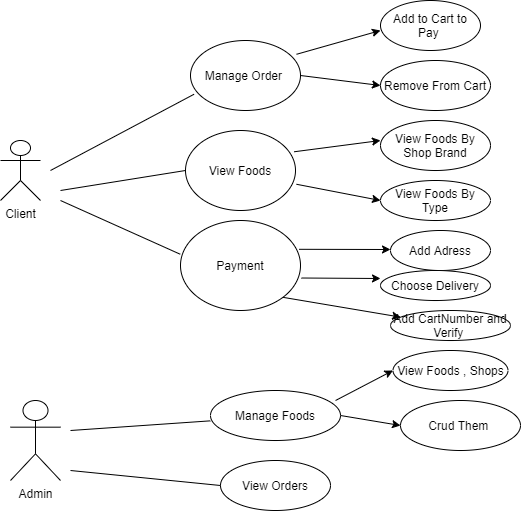

The diagram above was exported from draw.io. Its source (the exported page's mxGraphModel, read from the mxfile embedded in the PNG):
<mxGraphModel dx="1210" dy="536" grid="1" gridSize="10" guides="1" tooltips="1" connect="1" arrows="1" fold="1" page="1" pageScale="1" pageWidth="850" pageHeight="1100" math="0" shadow="0">
  <root>
    <mxCell id="0" />
    <mxCell id="1" parent="0" />
    <mxCell id="vfHUT7qv5Iy9oMHvUvqP-1" value="Client" style="shape=umlActor;verticalLabelPosition=bottom;verticalAlign=top;html=1;" parent="1" vertex="1">
      <mxGeometry x="80" y="140" width="40" height="60" as="geometry" />
    </mxCell>
    <mxCell id="vfHUT7qv5Iy9oMHvUvqP-2" value="Manage Order&amp;nbsp;" style="ellipse;whiteSpace=wrap;html=1;" parent="1" vertex="1">
      <mxGeometry x="270" y="40" width="110" height="70" as="geometry" />
    </mxCell>
    <mxCell id="vfHUT7qv5Iy9oMHvUvqP-3" value="View Foods" style="ellipse;whiteSpace=wrap;html=1;" parent="1" vertex="1">
      <mxGeometry x="265" y="130" width="110" height="80" as="geometry" />
    </mxCell>
    <mxCell id="vfHUT7qv5Iy9oMHvUvqP-4" value="Payment" style="ellipse;whiteSpace=wrap;html=1;" parent="1" vertex="1">
      <mxGeometry x="260" y="220" width="120" height="90" as="geometry" />
    </mxCell>
    <mxCell id="vfHUT7qv5Iy9oMHvUvqP-9" value="" style="endArrow=none;html=1;rounded=0;entryX=0.032;entryY=0.768;entryDx=0;entryDy=0;entryPerimeter=0;" parent="1" target="vfHUT7qv5Iy9oMHvUvqP-2" edge="1">
      <mxGeometry relative="1" as="geometry">
        <mxPoint x="130" y="170" as="sourcePoint" />
        <mxPoint x="290" y="170" as="targetPoint" />
      </mxGeometry>
    </mxCell>
    <mxCell id="vfHUT7qv5Iy9oMHvUvqP-12" value="" style="endArrow=none;html=1;rounded=0;entryX=0;entryY=0.5;entryDx=0;entryDy=0;" parent="1" target="vfHUT7qv5Iy9oMHvUvqP-3" edge="1">
      <mxGeometry relative="1" as="geometry">
        <mxPoint x="140" y="190" as="sourcePoint" />
        <mxPoint x="265" y="180" as="targetPoint" />
      </mxGeometry>
    </mxCell>
    <mxCell id="vfHUT7qv5Iy9oMHvUvqP-13" value="" style="endArrow=none;html=1;rounded=0;entryX=-0.002;entryY=0.375;entryDx=0;entryDy=0;entryPerimeter=0;" parent="1" target="vfHUT7qv5Iy9oMHvUvqP-4" edge="1">
      <mxGeometry relative="1" as="geometry">
        <mxPoint x="140" y="200" as="sourcePoint" />
        <mxPoint x="250" y="270" as="targetPoint" />
        <Array as="points" />
      </mxGeometry>
    </mxCell>
    <mxCell id="vfHUT7qv5Iy9oMHvUvqP-15" value="" style="endArrow=classic;html=1;exitX=0.964;exitY=0.197;exitDx=0;exitDy=0;exitPerimeter=0;" parent="1" source="vfHUT7qv5Iy9oMHvUvqP-2" edge="1">
      <mxGeometry width="50" height="50" relative="1" as="geometry">
        <mxPoint x="380" y="100" as="sourcePoint" />
        <mxPoint x="460" y="30" as="targetPoint" />
      </mxGeometry>
    </mxCell>
    <mxCell id="vfHUT7qv5Iy9oMHvUvqP-16" value="Add to Cart to Pay&amp;nbsp;" style="ellipse;whiteSpace=wrap;html=1;" parent="1" vertex="1">
      <mxGeometry x="460" width="100" height="50" as="geometry" />
    </mxCell>
    <mxCell id="vfHUT7qv5Iy9oMHvUvqP-17" value="Remove From Cart" style="ellipse;whiteSpace=wrap;html=1;" parent="1" vertex="1">
      <mxGeometry x="460" y="60" width="110" height="50" as="geometry" />
    </mxCell>
    <mxCell id="vfHUT7qv5Iy9oMHvUvqP-18" value="" style="endArrow=classic;html=1;exitX=1;exitY=0.5;exitDx=0;exitDy=0;entryX=0;entryY=0.5;entryDx=0;entryDy=0;" parent="1" source="vfHUT7qv5Iy9oMHvUvqP-2" target="vfHUT7qv5Iy9oMHvUvqP-17" edge="1">
      <mxGeometry width="50" height="50" relative="1" as="geometry">
        <mxPoint x="380" y="120" as="sourcePoint" />
        <mxPoint x="450" y="85" as="targetPoint" />
      </mxGeometry>
    </mxCell>
    <mxCell id="vfHUT7qv5Iy9oMHvUvqP-19" value="" style="endArrow=classic;html=1;exitX=0.987;exitY=0.266;exitDx=0;exitDy=0;exitPerimeter=0;" parent="1" source="vfHUT7qv5Iy9oMHvUvqP-3" edge="1">
      <mxGeometry width="50" height="50" relative="1" as="geometry">
        <mxPoint x="370" y="190" as="sourcePoint" />
        <mxPoint x="460" y="140" as="targetPoint" />
      </mxGeometry>
    </mxCell>
    <mxCell id="vfHUT7qv5Iy9oMHvUvqP-20" value="View Foods By Shop Brand" style="ellipse;whiteSpace=wrap;html=1;" parent="1" vertex="1">
      <mxGeometry x="460" y="120" width="110" height="50" as="geometry" />
    </mxCell>
    <mxCell id="vfHUT7qv5Iy9oMHvUvqP-21" value="View Foods By Type" style="ellipse;whiteSpace=wrap;html=1;" parent="1" vertex="1">
      <mxGeometry x="460" y="180" width="110" height="40" as="geometry" />
    </mxCell>
    <mxCell id="vfHUT7qv5Iy9oMHvUvqP-22" style="edgeStyle=orthogonalEdgeStyle;rounded=0;orthogonalLoop=1;jettySize=auto;html=1;exitX=0.5;exitY=1;exitDx=0;exitDy=0;" parent="1" source="vfHUT7qv5Iy9oMHvUvqP-21" target="vfHUT7qv5Iy9oMHvUvqP-21" edge="1">
      <mxGeometry relative="1" as="geometry" />
    </mxCell>
    <mxCell id="vfHUT7qv5Iy9oMHvUvqP-24" value="" style="endArrow=classic;html=1;exitX=1.009;exitY=0.672;exitDx=0;exitDy=0;exitPerimeter=0;entryX=0;entryY=0.5;entryDx=0;entryDy=0;" parent="1" source="vfHUT7qv5Iy9oMHvUvqP-3" target="vfHUT7qv5Iy9oMHvUvqP-21" edge="1">
      <mxGeometry width="50" height="50" relative="1" as="geometry">
        <mxPoint x="370" y="220" as="sourcePoint" />
        <mxPoint x="420" y="170" as="targetPoint" />
      </mxGeometry>
    </mxCell>
    <mxCell id="vfHUT7qv5Iy9oMHvUvqP-25" value="" style="endArrow=classic;html=1;exitX=0.988;exitY=0.32;exitDx=0;exitDy=0;exitPerimeter=0;" parent="1" source="vfHUT7qv5Iy9oMHvUvqP-4" edge="1">
      <mxGeometry width="50" height="50" relative="1" as="geometry">
        <mxPoint x="380" y="290" as="sourcePoint" />
        <mxPoint x="470" y="249" as="targetPoint" />
      </mxGeometry>
    </mxCell>
    <mxCell id="vfHUT7qv5Iy9oMHvUvqP-26" value="Add Adress" style="ellipse;whiteSpace=wrap;html=1;" parent="1" vertex="1">
      <mxGeometry x="470" y="230" width="100" height="40" as="geometry" />
    </mxCell>
    <mxCell id="vfHUT7qv5Iy9oMHvUvqP-27" value="" style="endArrow=classic;html=1;exitX=1.008;exitY=0.639;exitDx=0;exitDy=0;exitPerimeter=0;" parent="1" source="vfHUT7qv5Iy9oMHvUvqP-4" edge="1">
      <mxGeometry width="50" height="50" relative="1" as="geometry">
        <mxPoint x="400" y="320" as="sourcePoint" />
        <mxPoint x="460" y="278" as="targetPoint" />
      </mxGeometry>
    </mxCell>
    <mxCell id="vfHUT7qv5Iy9oMHvUvqP-28" value="Choose Delivery" style="ellipse;whiteSpace=wrap;html=1;" parent="1" vertex="1">
      <mxGeometry x="460" y="270" width="110" height="30" as="geometry" />
    </mxCell>
    <mxCell id="vfHUT7qv5Iy9oMHvUvqP-30" value="" style="endArrow=classic;html=1;exitX=1;exitY=1;exitDx=0;exitDy=0;" parent="1" source="vfHUT7qv5Iy9oMHvUvqP-4" target="vfHUT7qv5Iy9oMHvUvqP-31" edge="1">
      <mxGeometry width="50" height="50" relative="1" as="geometry">
        <mxPoint x="360" y="340" as="sourcePoint" />
        <mxPoint x="450" y="310" as="targetPoint" />
      </mxGeometry>
    </mxCell>
    <mxCell id="vfHUT7qv5Iy9oMHvUvqP-31" value="Add CartNumber and Verify&amp;nbsp;" style="ellipse;whiteSpace=wrap;html=1;" parent="1" vertex="1">
      <mxGeometry x="470" y="310" width="120" height="30" as="geometry" />
    </mxCell>
    <mxCell id="vfHUT7qv5Iy9oMHvUvqP-35" value="Admin" style="shape=umlActor;verticalLabelPosition=bottom;verticalAlign=top;html=1;" parent="1" vertex="1">
      <mxGeometry x="90" y="400" width="50" height="80" as="geometry" />
    </mxCell>
    <mxCell id="vfHUT7qv5Iy9oMHvUvqP-44" value="" style="endArrow=none;html=1;rounded=0;entryX=-0.002;entryY=0.607;entryDx=0;entryDy=0;entryPerimeter=0;" parent="1" edge="1">
      <mxGeometry relative="1" as="geometry">
        <mxPoint x="150" y="430" as="sourcePoint" />
        <mxPoint x="289.78" y="420.3499999999999" as="targetPoint" />
      </mxGeometry>
    </mxCell>
    <mxCell id="vfHUT7qv5Iy9oMHvUvqP-46" value="Manage Foods" style="ellipse;whiteSpace=wrap;html=1;" parent="1" vertex="1">
      <mxGeometry x="290" y="390" width="130" height="50" as="geometry" />
    </mxCell>
    <mxCell id="vfHUT7qv5Iy9oMHvUvqP-48" value="" style="endArrow=classic;html=1;entryX=0;entryY=0.5;entryDx=0;entryDy=0;exitX=0.962;exitY=0.2;exitDx=0;exitDy=0;exitPerimeter=0;" parent="1" source="vfHUT7qv5Iy9oMHvUvqP-46" target="vfHUT7qv5Iy9oMHvUvqP-49" edge="1">
      <mxGeometry width="50" height="50" relative="1" as="geometry">
        <mxPoint x="430" y="410" as="sourcePoint" />
        <mxPoint x="470" y="450" as="targetPoint" />
      </mxGeometry>
    </mxCell>
    <mxCell id="vfHUT7qv5Iy9oMHvUvqP-49" value="View Foods , Shops" style="ellipse;whiteSpace=wrap;html=1;" parent="1" vertex="1">
      <mxGeometry x="472.5" y="350" width="115" height="40" as="geometry" />
    </mxCell>
    <mxCell id="vfHUT7qv5Iy9oMHvUvqP-50" value="" style="endArrow=classic;html=1;exitX=1;exitY=0.5;exitDx=0;exitDy=0;" parent="1" source="vfHUT7qv5Iy9oMHvUvqP-46" edge="1">
      <mxGeometry width="50" height="50" relative="1" as="geometry">
        <mxPoint x="420" y="470" as="sourcePoint" />
        <mxPoint x="480" y="425" as="targetPoint" />
      </mxGeometry>
    </mxCell>
    <mxCell id="vfHUT7qv5Iy9oMHvUvqP-51" value="Crud Them&amp;nbsp;" style="ellipse;whiteSpace=wrap;html=1;" parent="1" vertex="1">
      <mxGeometry x="480" y="400" width="120" height="50" as="geometry" />
    </mxCell>
    <mxCell id="vfHUT7qv5Iy9oMHvUvqP-53" value="View Orders" style="ellipse;whiteSpace=wrap;html=1;" parent="1" vertex="1">
      <mxGeometry x="300" y="460" width="110" height="50" as="geometry" />
    </mxCell>
    <mxCell id="vfHUT7qv5Iy9oMHvUvqP-54" value="" style="endArrow=none;html=1;rounded=0;entryX=0;entryY=0.5;entryDx=0;entryDy=0;" parent="1" target="vfHUT7qv5Iy9oMHvUvqP-53" edge="1">
      <mxGeometry relative="1" as="geometry">
        <mxPoint x="150" y="470" as="sourcePoint" />
        <mxPoint x="310" y="470" as="targetPoint" />
      </mxGeometry>
    </mxCell>
  </root>
</mxGraphModel>